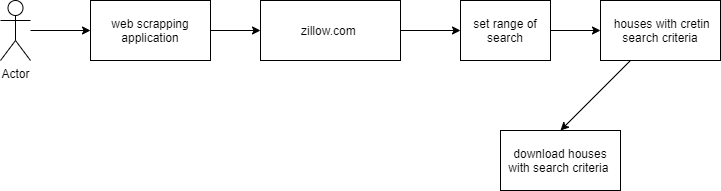

The diagram above was exported from draw.io. Its source (the exported page's mxGraphModel, read from the mxfile embedded in the PNG):
<mxGraphModel dx="781" dy="1063" grid="1" gridSize="10" guides="1" tooltips="1" connect="1" arrows="1" fold="1" page="1" pageScale="1" pageWidth="850" pageHeight="1100" math="0" shadow="0">
  <root>
    <mxCell id="0" />
    <mxCell id="1" parent="0" />
    <mxCell id="9BpBsL9n1pD-azBd-dxK-1" value="Actor" style="shape=umlActor;verticalLabelPosition=bottom;labelBackgroundColor=#ffffff;verticalAlign=top;html=1;outlineConnect=0;" vertex="1" parent="1">
      <mxGeometry x="80" y="360" width="30" height="60" as="geometry" />
    </mxCell>
    <mxCell id="9BpBsL9n1pD-azBd-dxK-2" value="web scrapping application" style="rounded=0;whiteSpace=wrap;html=1;" vertex="1" parent="1">
      <mxGeometry x="170" y="360" width="120" height="60" as="geometry" />
    </mxCell>
    <mxCell id="9BpBsL9n1pD-azBd-dxK-3" value="" style="endArrow=classic;html=1;entryX=0;entryY=0.5;entryDx=0;entryDy=0;" edge="1" parent="1" source="9BpBsL9n1pD-azBd-dxK-1" target="9BpBsL9n1pD-azBd-dxK-2">
      <mxGeometry width="50" height="50" relative="1" as="geometry">
        <mxPoint x="100" y="420" as="sourcePoint" />
        <mxPoint x="150" y="370" as="targetPoint" />
      </mxGeometry>
    </mxCell>
    <mxCell id="9BpBsL9n1pD-azBd-dxK-5" value="zillow.com&amp;nbsp;" style="rounded=0;whiteSpace=wrap;html=1;" vertex="1" parent="1">
      <mxGeometry x="340" y="360" width="140" height="60" as="geometry" />
    </mxCell>
    <mxCell id="9BpBsL9n1pD-azBd-dxK-6" value="" style="endArrow=classic;html=1;entryX=0;entryY=0.5;entryDx=0;entryDy=0;" edge="1" parent="1" source="9BpBsL9n1pD-azBd-dxK-2" target="9BpBsL9n1pD-azBd-dxK-5">
      <mxGeometry width="50" height="50" relative="1" as="geometry">
        <mxPoint x="290" y="440" as="sourcePoint" />
        <mxPoint x="360.71067811865476" y="390" as="targetPoint" />
      </mxGeometry>
    </mxCell>
    <mxCell id="9BpBsL9n1pD-azBd-dxK-8" value="&amp;nbsp;houses with cretin search criteria" style="rounded=0;whiteSpace=wrap;html=1;" vertex="1" parent="1">
      <mxGeometry x="680" y="360" width="120" height="60" as="geometry" />
    </mxCell>
    <mxCell id="9BpBsL9n1pD-azBd-dxK-10" value="" style="endArrow=classic;html=1;entryX=0;entryY=0.5;entryDx=0;entryDy=0;exitX=1;exitY=0.5;exitDx=0;exitDy=0;" edge="1" parent="1" source="9BpBsL9n1pD-azBd-dxK-13" target="9BpBsL9n1pD-azBd-dxK-8">
      <mxGeometry width="50" height="50" relative="1" as="geometry">
        <mxPoint x="620" y="390" as="sourcePoint" />
        <mxPoint x="530.7106781186548" y="390" as="targetPoint" />
      </mxGeometry>
    </mxCell>
    <mxCell id="9BpBsL9n1pD-azBd-dxK-13" value="set range of search" style="rounded=0;whiteSpace=wrap;html=1;" vertex="1" parent="1">
      <mxGeometry x="540" y="360" width="90" height="60" as="geometry" />
    </mxCell>
    <mxCell id="9BpBsL9n1pD-azBd-dxK-14" value="" style="endArrow=classic;html=1;entryX=0;entryY=0.5;entryDx=0;entryDy=0;" edge="1" parent="1" source="9BpBsL9n1pD-azBd-dxK-5" target="9BpBsL9n1pD-azBd-dxK-13">
      <mxGeometry width="50" height="50" relative="1" as="geometry">
        <mxPoint x="480" y="440" as="sourcePoint" />
        <mxPoint x="530" y="390" as="targetPoint" />
      </mxGeometry>
    </mxCell>
    <mxCell id="9BpBsL9n1pD-azBd-dxK-16" value="download houses with search criteria&amp;nbsp;" style="rounded=0;whiteSpace=wrap;html=1;" vertex="1" parent="1">
      <mxGeometry x="580" y="490" width="120" height="60" as="geometry" />
    </mxCell>
    <mxCell id="9BpBsL9n1pD-azBd-dxK-17" value="" style="endArrow=classic;html=1;entryX=0.5;entryY=0;entryDx=0;entryDy=0;" edge="1" parent="1" source="9BpBsL9n1pD-azBd-dxK-8" target="9BpBsL9n1pD-azBd-dxK-16">
      <mxGeometry width="50" height="50" relative="1" as="geometry">
        <mxPoint x="740" y="470" as="sourcePoint" />
        <mxPoint x="740" y="490.71067811865476" as="targetPoint" />
      </mxGeometry>
    </mxCell>
  </root>
</mxGraphModel>